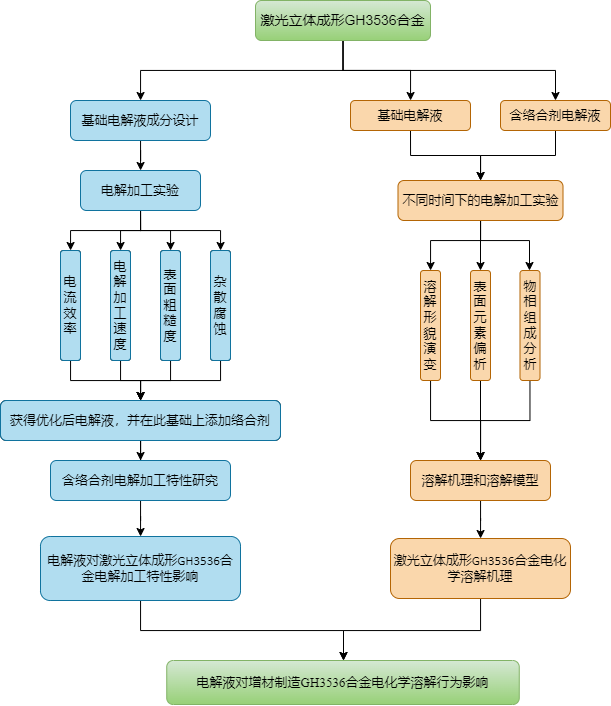

The diagram above was exported from draw.io. Its source (the exported page's mxGraphModel, read from the mxfile embedded in the PNG):
<mxGraphModel dx="1221" dy="1857" grid="1" gridSize="10" guides="1" tooltips="1" connect="1" arrows="1" fold="1" page="1" pageScale="1" pageWidth="827" pageHeight="1169" math="0" shadow="0">
  <root>
    <mxCell id="0" />
    <mxCell id="1" parent="0" />
    <mxCell id="u9o0poCGAUtcpaXz7_Ad-3" value="" style="edgeStyle=orthogonalEdgeStyle;rounded=0;orthogonalLoop=1;jettySize=auto;html=1;fontSize=13;" edge="1" parent="1" source="u9o0poCGAUtcpaXz7_Ad-1" target="u9o0poCGAUtcpaXz7_Ad-2">
      <mxGeometry relative="1" as="geometry">
        <Array as="points">
          <mxPoint x="393" y="-1050" />
          <mxPoint x="190" y="-1050" />
        </Array>
      </mxGeometry>
    </mxCell>
    <mxCell id="u9o0poCGAUtcpaXz7_Ad-29" value="" style="edgeStyle=orthogonalEdgeStyle;rounded=0;orthogonalLoop=1;jettySize=auto;html=1;fontSize=13;" edge="1" parent="1" source="u9o0poCGAUtcpaXz7_Ad-1" target="u9o0poCGAUtcpaXz7_Ad-28">
      <mxGeometry relative="1" as="geometry" />
    </mxCell>
    <mxCell id="u9o0poCGAUtcpaXz7_Ad-31" style="edgeStyle=orthogonalEdgeStyle;rounded=0;orthogonalLoop=1;jettySize=auto;html=1;exitX=0.5;exitY=1;exitDx=0;exitDy=0;fontSize=13;" edge="1" parent="1" source="u9o0poCGAUtcpaXz7_Ad-1" target="u9o0poCGAUtcpaXz7_Ad-32">
      <mxGeometry relative="1" as="geometry">
        <mxPoint x="610" y="-1020" as="targetPoint" />
      </mxGeometry>
    </mxCell>
    <mxCell id="u9o0poCGAUtcpaXz7_Ad-1" value="激光立体成形GH3536合金" style="rounded=1;whiteSpace=wrap;html=1;fillColor=#d5e8d4;strokeColor=#82b366;fontSize=14;gradientColor=#97d077;" vertex="1" parent="1">
      <mxGeometry x="305" y="-1120" width="175" height="40" as="geometry" />
    </mxCell>
    <mxCell id="u9o0poCGAUtcpaXz7_Ad-7" value="" style="edgeStyle=orthogonalEdgeStyle;rounded=0;orthogonalLoop=1;jettySize=auto;html=1;fontSize=13;" edge="1" parent="1" source="u9o0poCGAUtcpaXz7_Ad-2" target="u9o0poCGAUtcpaXz7_Ad-6">
      <mxGeometry relative="1" as="geometry" />
    </mxCell>
    <mxCell id="u9o0poCGAUtcpaXz7_Ad-2" value="基础电解液成分设计" style="rounded=1;whiteSpace=wrap;html=1;fontSize=13;fillColor=#b1ddf0;strokeColor=#10739e;" vertex="1" parent="1">
      <mxGeometry x="120" y="-1020" width="140" height="40" as="geometry" />
    </mxCell>
    <mxCell id="u9o0poCGAUtcpaXz7_Ad-9" value="" style="edgeStyle=orthogonalEdgeStyle;rounded=0;orthogonalLoop=1;jettySize=auto;html=1;fontSize=13;" edge="1" parent="1" source="u9o0poCGAUtcpaXz7_Ad-6" target="u9o0poCGAUtcpaXz7_Ad-8">
      <mxGeometry relative="1" as="geometry" />
    </mxCell>
    <mxCell id="u9o0poCGAUtcpaXz7_Ad-11" value="" style="edgeStyle=orthogonalEdgeStyle;rounded=0;orthogonalLoop=1;jettySize=auto;html=1;fontSize=13;" edge="1" parent="1" source="u9o0poCGAUtcpaXz7_Ad-6" target="u9o0poCGAUtcpaXz7_Ad-10">
      <mxGeometry relative="1" as="geometry" />
    </mxCell>
    <mxCell id="u9o0poCGAUtcpaXz7_Ad-12" style="edgeStyle=orthogonalEdgeStyle;rounded=0;orthogonalLoop=1;jettySize=auto;html=1;exitX=0.5;exitY=1;exitDx=0;exitDy=0;fontSize=13;" edge="1" parent="1" source="u9o0poCGAUtcpaXz7_Ad-6" target="u9o0poCGAUtcpaXz7_Ad-13">
      <mxGeometry relative="1" as="geometry">
        <mxPoint x="240" y="-890" as="targetPoint" />
      </mxGeometry>
    </mxCell>
    <mxCell id="u9o0poCGAUtcpaXz7_Ad-14" style="edgeStyle=orthogonalEdgeStyle;rounded=0;orthogonalLoop=1;jettySize=auto;html=1;exitX=0.5;exitY=1;exitDx=0;exitDy=0;fontSize=13;" edge="1" parent="1" source="u9o0poCGAUtcpaXz7_Ad-6" target="u9o0poCGAUtcpaXz7_Ad-17">
      <mxGeometry relative="1" as="geometry">
        <mxPoint x="290" y="-890" as="targetPoint" />
        <Array as="points">
          <mxPoint x="190" y="-890" />
          <mxPoint x="270" y="-890" />
        </Array>
      </mxGeometry>
    </mxCell>
    <mxCell id="u9o0poCGAUtcpaXz7_Ad-6" value="电解加工实验" style="rounded=1;whiteSpace=wrap;html=1;fontSize=13;fillColor=#b1ddf0;strokeColor=#10739e;" vertex="1" parent="1">
      <mxGeometry x="130" y="-950" width="120" height="40" as="geometry" />
    </mxCell>
    <mxCell id="u9o0poCGAUtcpaXz7_Ad-20" value="" style="edgeStyle=orthogonalEdgeStyle;rounded=0;orthogonalLoop=1;jettySize=auto;html=1;fontSize=13;" edge="1" parent="1" source="u9o0poCGAUtcpaXz7_Ad-8" target="u9o0poCGAUtcpaXz7_Ad-19">
      <mxGeometry relative="1" as="geometry" />
    </mxCell>
    <mxCell id="u9o0poCGAUtcpaXz7_Ad-8" value="电流效率" style="whiteSpace=wrap;html=1;rounded=1;fontSize=13;" vertex="1" parent="1">
      <mxGeometry x="110" y="-870" width="20" height="110" as="geometry" />
    </mxCell>
    <mxCell id="u9o0poCGAUtcpaXz7_Ad-21" value="" style="edgeStyle=orthogonalEdgeStyle;rounded=0;orthogonalLoop=1;jettySize=auto;html=1;fontSize=13;" edge="1" parent="1" source="u9o0poCGAUtcpaXz7_Ad-10" target="u9o0poCGAUtcpaXz7_Ad-19">
      <mxGeometry relative="1" as="geometry" />
    </mxCell>
    <mxCell id="u9o0poCGAUtcpaXz7_Ad-10" value="电解加工速度" style="whiteSpace=wrap;html=1;rounded=1;fontSize=13;" vertex="1" parent="1">
      <mxGeometry x="160" y="-870" width="20" height="110" as="geometry" />
    </mxCell>
    <mxCell id="u9o0poCGAUtcpaXz7_Ad-22" value="" style="edgeStyle=orthogonalEdgeStyle;rounded=0;orthogonalLoop=1;jettySize=auto;html=1;fontSize=13;" edge="1" parent="1" source="u9o0poCGAUtcpaXz7_Ad-13" target="u9o0poCGAUtcpaXz7_Ad-19">
      <mxGeometry relative="1" as="geometry">
        <Array as="points">
          <mxPoint x="220" y="-740" />
          <mxPoint x="190" y="-740" />
        </Array>
      </mxGeometry>
    </mxCell>
    <mxCell id="u9o0poCGAUtcpaXz7_Ad-13" value="表面粗糙度" style="rounded=1;whiteSpace=wrap;html=1;fontSize=13;" vertex="1" parent="1">
      <mxGeometry x="210" y="-870" width="20" height="110" as="geometry" />
    </mxCell>
    <mxCell id="u9o0poCGAUtcpaXz7_Ad-23" value="" style="edgeStyle=orthogonalEdgeStyle;rounded=0;orthogonalLoop=1;jettySize=auto;html=1;fontSize=13;" edge="1" parent="1" source="u9o0poCGAUtcpaXz7_Ad-17" target="u9o0poCGAUtcpaXz7_Ad-19">
      <mxGeometry relative="1" as="geometry">
        <Array as="points">
          <mxPoint x="270" y="-740" />
          <mxPoint x="190" y="-740" />
        </Array>
      </mxGeometry>
    </mxCell>
    <mxCell id="u9o0poCGAUtcpaXz7_Ad-17" value="杂散腐蚀" style="rounded=1;whiteSpace=wrap;html=1;fontSize=13;" vertex="1" parent="1">
      <mxGeometry x="260" y="-870" width="20" height="110" as="geometry" />
    </mxCell>
    <mxCell id="u9o0poCGAUtcpaXz7_Ad-25" value="" style="edgeStyle=orthogonalEdgeStyle;rounded=0;orthogonalLoop=1;jettySize=auto;html=1;fontSize=13;" edge="1" parent="1" source="u9o0poCGAUtcpaXz7_Ad-19" target="u9o0poCGAUtcpaXz7_Ad-24">
      <mxGeometry relative="1" as="geometry" />
    </mxCell>
    <mxCell id="u9o0poCGAUtcpaXz7_Ad-19" value="获得优化后电解液，并在此基础上添加络合剂" style="whiteSpace=wrap;html=1;rounded=1;fontSize=13;" vertex="1" parent="1">
      <mxGeometry x="50" y="-720" width="280" height="40" as="geometry" />
    </mxCell>
    <mxCell id="u9o0poCGAUtcpaXz7_Ad-27" value="" style="edgeStyle=orthogonalEdgeStyle;rounded=0;orthogonalLoop=1;jettySize=auto;html=1;fontSize=13;" edge="1" parent="1" source="u9o0poCGAUtcpaXz7_Ad-24" target="u9o0poCGAUtcpaXz7_Ad-26">
      <mxGeometry relative="1" as="geometry" />
    </mxCell>
    <mxCell id="u9o0poCGAUtcpaXz7_Ad-24" value="含络合剂电解加工特性研究" style="whiteSpace=wrap;html=1;rounded=1;fontSize=13;fillColor=#b1ddf0;strokeColor=#10739e;" vertex="1" parent="1">
      <mxGeometry x="100" y="-660" width="180" height="40" as="geometry" />
    </mxCell>
    <mxCell id="u9o0poCGAUtcpaXz7_Ad-50" value="" style="edgeStyle=orthogonalEdgeStyle;rounded=0;orthogonalLoop=1;jettySize=auto;html=1;fontSize=13;" edge="1" parent="1" source="u9o0poCGAUtcpaXz7_Ad-26" target="u9o0poCGAUtcpaXz7_Ad-49">
      <mxGeometry relative="1" as="geometry">
        <Array as="points">
          <mxPoint x="190" y="-490" />
          <mxPoint x="393" y="-490" />
        </Array>
      </mxGeometry>
    </mxCell>
    <mxCell id="u9o0poCGAUtcpaXz7_Ad-26" value="&lt;span style=&quot;font-size: 13px;&quot;&gt;电解液对激光立体成形&lt;/span&gt;&lt;span lang=&quot;EN-US&quot; style=&quot;font-size: 13px; font-family: calibri, sans-serif;&quot;&gt;GH3536&lt;/span&gt;&lt;span style=&quot;font-size: 13px;&quot;&gt;合金电解加工特性影响&lt;/span&gt;" style="whiteSpace=wrap;html=1;rounded=1;fontSize=13;fillColor=#b1ddf0;strokeColor=#10739e;" vertex="1" parent="1">
      <mxGeometry x="90" y="-584" width="200" height="64" as="geometry" />
    </mxCell>
    <mxCell id="u9o0poCGAUtcpaXz7_Ad-34" style="edgeStyle=orthogonalEdgeStyle;rounded=0;orthogonalLoop=1;jettySize=auto;html=1;exitX=0.5;exitY=1;exitDx=0;exitDy=0;fontSize=13;" edge="1" parent="1" source="u9o0poCGAUtcpaXz7_Ad-28" target="u9o0poCGAUtcpaXz7_Ad-35">
      <mxGeometry relative="1" as="geometry">
        <mxPoint x="450" y="-950" as="targetPoint" />
      </mxGeometry>
    </mxCell>
    <mxCell id="u9o0poCGAUtcpaXz7_Ad-28" value="基础电解液" style="whiteSpace=wrap;html=1;rounded=1;fontSize=13;fillColor=#fad7ac;strokeColor=#b46504;" vertex="1" parent="1">
      <mxGeometry x="400" y="-1020" width="120" height="30" as="geometry" />
    </mxCell>
    <mxCell id="u9o0poCGAUtcpaXz7_Ad-36" style="edgeStyle=orthogonalEdgeStyle;rounded=0;orthogonalLoop=1;jettySize=auto;html=1;exitX=0.5;exitY=1;exitDx=0;exitDy=0;fontSize=13;" edge="1" parent="1" source="u9o0poCGAUtcpaXz7_Ad-32" target="u9o0poCGAUtcpaXz7_Ad-35">
      <mxGeometry relative="1" as="geometry" />
    </mxCell>
    <mxCell id="u9o0poCGAUtcpaXz7_Ad-32" value="含络合剂电解液" style="rounded=1;whiteSpace=wrap;html=1;fontSize=13;fillColor=#fad7ac;strokeColor=#b46504;" vertex="1" parent="1">
      <mxGeometry x="550" y="-1020" width="110" height="30" as="geometry" />
    </mxCell>
    <mxCell id="u9o0poCGAUtcpaXz7_Ad-38" value="" style="edgeStyle=orthogonalEdgeStyle;rounded=0;orthogonalLoop=1;jettySize=auto;html=1;fontSize=13;" edge="1" parent="1" source="u9o0poCGAUtcpaXz7_Ad-35" target="u9o0poCGAUtcpaXz7_Ad-37">
      <mxGeometry relative="1" as="geometry">
        <Array as="points">
          <mxPoint x="530" y="-880" />
          <mxPoint x="480" y="-880" />
        </Array>
      </mxGeometry>
    </mxCell>
    <mxCell id="u9o0poCGAUtcpaXz7_Ad-40" value="" style="edgeStyle=orthogonalEdgeStyle;rounded=0;orthogonalLoop=1;jettySize=auto;html=1;fontSize=13;" edge="1" parent="1" source="u9o0poCGAUtcpaXz7_Ad-35" target="u9o0poCGAUtcpaXz7_Ad-39">
      <mxGeometry relative="1" as="geometry" />
    </mxCell>
    <mxCell id="u9o0poCGAUtcpaXz7_Ad-41" style="edgeStyle=orthogonalEdgeStyle;rounded=0;orthogonalLoop=1;jettySize=auto;html=1;fontSize=13;" edge="1" parent="1" source="u9o0poCGAUtcpaXz7_Ad-35" target="u9o0poCGAUtcpaXz7_Ad-42">
      <mxGeometry relative="1" as="geometry">
        <mxPoint x="590" y="-870" as="targetPoint" />
        <Array as="points">
          <mxPoint x="530" y="-880" />
          <mxPoint x="579" y="-880" />
        </Array>
      </mxGeometry>
    </mxCell>
    <mxCell id="u9o0poCGAUtcpaXz7_Ad-35" value="不同时间下的电解加工实验" style="rounded=1;whiteSpace=wrap;html=1;fontSize=13;fillColor=#fad7ac;strokeColor=#b46504;" vertex="1" parent="1">
      <mxGeometry x="447.5" y="-940" width="165" height="40" as="geometry" />
    </mxCell>
    <mxCell id="u9o0poCGAUtcpaXz7_Ad-44" value="" style="edgeStyle=orthogonalEdgeStyle;rounded=0;orthogonalLoop=1;jettySize=auto;html=1;fontSize=13;" edge="1" parent="1" source="u9o0poCGAUtcpaXz7_Ad-37" target="u9o0poCGAUtcpaXz7_Ad-43">
      <mxGeometry relative="1" as="geometry" />
    </mxCell>
    <mxCell id="u9o0poCGAUtcpaXz7_Ad-37" value="溶解形貌演变" style="whiteSpace=wrap;html=1;rounded=1;fontSize=13;fillColor=#fad7ac;strokeColor=#b46504;" vertex="1" parent="1">
      <mxGeometry x="470" y="-850" width="20" height="110" as="geometry" />
    </mxCell>
    <mxCell id="u9o0poCGAUtcpaXz7_Ad-45" value="" style="edgeStyle=orthogonalEdgeStyle;rounded=0;orthogonalLoop=1;jettySize=auto;html=1;fontSize=13;" edge="1" parent="1" source="u9o0poCGAUtcpaXz7_Ad-39" target="u9o0poCGAUtcpaXz7_Ad-43">
      <mxGeometry relative="1" as="geometry" />
    </mxCell>
    <mxCell id="u9o0poCGAUtcpaXz7_Ad-39" value="表面元素偏析" style="whiteSpace=wrap;html=1;rounded=1;fontSize=13;fillColor=#fad7ac;strokeColor=#b46504;" vertex="1" parent="1">
      <mxGeometry x="520" y="-850" width="20" height="110" as="geometry" />
    </mxCell>
    <mxCell id="u9o0poCGAUtcpaXz7_Ad-46" value="" style="edgeStyle=orthogonalEdgeStyle;rounded=0;orthogonalLoop=1;jettySize=auto;html=1;fontSize=13;" edge="1" parent="1" source="u9o0poCGAUtcpaXz7_Ad-42" target="u9o0poCGAUtcpaXz7_Ad-43">
      <mxGeometry relative="1" as="geometry" />
    </mxCell>
    <mxCell id="u9o0poCGAUtcpaXz7_Ad-42" value="物相组成分析" style="rounded=1;whiteSpace=wrap;html=1;fontSize=13;fillColor=#fad7ac;strokeColor=#b46504;" vertex="1" parent="1">
      <mxGeometry x="569.5" y="-850" width="20" height="110" as="geometry" />
    </mxCell>
    <mxCell id="u9o0poCGAUtcpaXz7_Ad-48" value="" style="edgeStyle=orthogonalEdgeStyle;rounded=0;orthogonalLoop=1;jettySize=auto;html=1;fontSize=13;" edge="1" parent="1" source="u9o0poCGAUtcpaXz7_Ad-43" target="u9o0poCGAUtcpaXz7_Ad-47">
      <mxGeometry relative="1" as="geometry" />
    </mxCell>
    <mxCell id="u9o0poCGAUtcpaXz7_Ad-43" value="溶解机理和溶解模型" style="whiteSpace=wrap;html=1;rounded=1;fontSize=13;fillColor=#fad7ac;strokeColor=#b46504;" vertex="1" parent="1">
      <mxGeometry x="460" y="-660" width="140" height="40" as="geometry" />
    </mxCell>
    <mxCell id="u9o0poCGAUtcpaXz7_Ad-51" value="" style="edgeStyle=orthogonalEdgeStyle;rounded=0;orthogonalLoop=1;jettySize=auto;html=1;fontSize=13;" edge="1" parent="1" source="u9o0poCGAUtcpaXz7_Ad-47" target="u9o0poCGAUtcpaXz7_Ad-49">
      <mxGeometry relative="1" as="geometry">
        <Array as="points">
          <mxPoint x="530" y="-490" />
          <mxPoint x="393" y="-490" />
        </Array>
      </mxGeometry>
    </mxCell>
    <mxCell id="u9o0poCGAUtcpaXz7_Ad-47" value="&lt;span style=&quot;font-size: 13px;&quot;&gt;激光立体成形&lt;/span&gt;&lt;span lang=&quot;EN-US&quot; style=&quot;font-size: 13px; font-family: calibri, sans-serif;&quot;&gt;GH3536&lt;/span&gt;&lt;span style=&quot;font-size: 13px;&quot;&gt;合金电化学溶解机理&lt;/span&gt;" style="whiteSpace=wrap;html=1;rounded=1;fontSize=13;fillColor=#fad7ac;strokeColor=#b46504;" vertex="1" parent="1">
      <mxGeometry x="440" y="-582" width="180" height="60" as="geometry" />
    </mxCell>
    <mxCell id="u9o0poCGAUtcpaXz7_Ad-49" value="&lt;p class=&quot;MsoNormal&quot; align=&quot;center&quot; style=&quot;line-height: 150%; font-size: 13px;&quot;&gt;&lt;span style=&quot;font-size: 13px; line-height: 150%;&quot;&gt;电解液对增材制造&lt;/span&gt;&lt;span lang=&quot;EN-US&quot; style=&quot;font-size: 13px; line-height: 150%; font-family: &amp;quot;times new roman&amp;quot;, serif;&quot;&gt;GH3536&lt;/span&gt;&lt;span style=&quot;font-size: 13px; line-height: 150%;&quot;&gt;合金电化学溶解行为影响&lt;/span&gt;&lt;span lang=&quot;EN-US&quot; style=&quot;font-size: 13px; line-height: 150%; font-family: &amp;quot;times new roman&amp;quot;, serif;&quot;&gt;&lt;/span&gt;&lt;/p&gt;" style="whiteSpace=wrap;html=1;rounded=1;verticalAlign=middle;fontSize=13;fillColor=#d5e8d4;strokeColor=#82b366;gradientColor=#97d077;" vertex="1" parent="1">
      <mxGeometry x="216.25" y="-460" width="352.5" height="44" as="geometry" />
    </mxCell>
    <mxCell id="u9o0poCGAUtcpaXz7_Ad-55" value="电流效率" style="whiteSpace=wrap;html=1;rounded=1;fontSize=13;fillColor=#b1ddf0;strokeColor=#10739e;" vertex="1" parent="1">
      <mxGeometry x="110" y="-870" width="20" height="110" as="geometry" />
    </mxCell>
    <mxCell id="u9o0poCGAUtcpaXz7_Ad-56" value="电解加工速度" style="whiteSpace=wrap;html=1;rounded=1;fontSize=13;fillColor=#b1ddf0;strokeColor=#10739e;" vertex="1" parent="1">
      <mxGeometry x="160" y="-870" width="20" height="110" as="geometry" />
    </mxCell>
    <mxCell id="u9o0poCGAUtcpaXz7_Ad-57" value="表面粗糙度" style="rounded=1;whiteSpace=wrap;html=1;fontSize=13;fillColor=#b1ddf0;strokeColor=#10739e;" vertex="1" parent="1">
      <mxGeometry x="210" y="-870" width="20" height="110" as="geometry" />
    </mxCell>
    <mxCell id="u9o0poCGAUtcpaXz7_Ad-58" value="杂散腐蚀" style="rounded=1;whiteSpace=wrap;html=1;fontSize=13;fillColor=#b1ddf0;strokeColor=#10739e;" vertex="1" parent="1">
      <mxGeometry x="260" y="-870" width="20" height="110" as="geometry" />
    </mxCell>
    <mxCell id="u9o0poCGAUtcpaXz7_Ad-59" value="获得优化后电解液，并在此基础上添加络合剂" style="whiteSpace=wrap;html=1;rounded=1;fontSize=13;fillColor=#b1ddf0;strokeColor=#10739e;" vertex="1" parent="1">
      <mxGeometry x="50" y="-720" width="280" height="40" as="geometry" />
    </mxCell>
  </root>
</mxGraphModel>